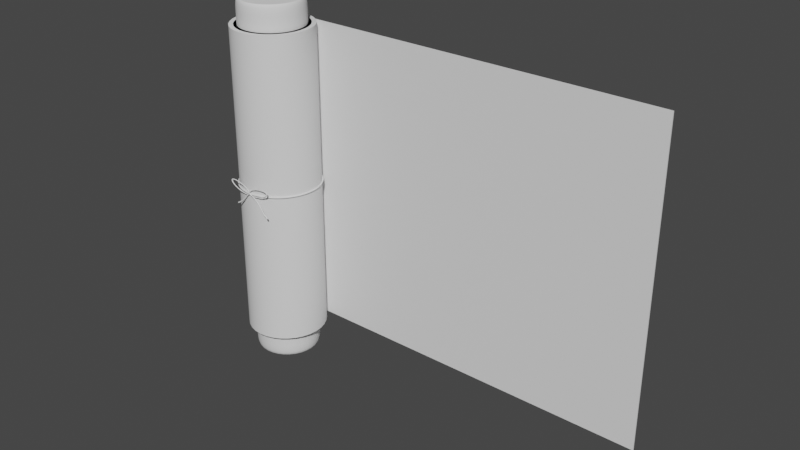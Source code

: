 # Source: Makimono.blend  (saved by Blender 3.0.42; exported with 4.5.12 LTS)
import bpy
from mathutils import Matrix  # noqa: F401  (used for matrix-valued properties, if any)

bpy.ops.wm.read_factory_settings(use_empty=True)
scene = bpy.context.scene
scene.name = 'Scene'

# ---- collections
col_collection = bpy.data.collections.new('Collection'); scene.collection.children.link(col_collection)

# ---- node groups
ng_auto_smooth = bpy.data.node_groups.new('Auto Smooth', 'GeometryNodeTree')
_s = ng_auto_smooth.interface.new_socket(name='Geometry', in_out='OUTPUT', socket_type='NodeSocketGeometry')
_s = ng_auto_smooth.interface.new_socket(name='Geometry', in_out='INPUT', socket_type='NodeSocketGeometry')
_s = ng_auto_smooth.interface.new_socket(name='Angle', in_out='INPUT', socket_type='NodeSocketFloat')
_s.subtype = 'ANGLE'
_s.min_value = 0.0
_s.max_value = 3.142
ng_auto_smooth.is_modifier = True
_N = ng_auto_smooth.nodes; _L = ng_auto_smooth.links
n0 = _N.new('NodeGroupOutput'); n0.name = 'Group Output'; n0.location = (480, -100)
n1 = _N.new('NodeGroupInput'); n1.name = 'Group Input'; n1.location = (-420, -300)
n2 = _N.new('NodeGroupInput'); n2.name = 'Group Input.001'; n2.location = (-60, -100)
n3 = _N.new('GeometryNodeSetShadeSmooth'); n3.name = 'Set Shade Smooth'; n3.location = (120, -100)
n3.domain = 'EDGE'
n4 = _N.new('GeometryNodeSetShadeSmooth'); n4.name = 'Set Shade Smooth.001'; n4.location = (300, -100)
n5 = _N.new('GeometryNodeInputMeshEdgeAngle'); n5.name = 'Edge Angle'; n5.location = (-420, -220)
n6 = _N.new('GeometryNodeInputEdgeSmooth'); n6.name = 'Is Edge Smooth'; n6.location = (-60, -160)
n7 = _N.new('GeometryNodeInputShadeSmooth'); n7.name = 'Is Face Smooth'; n7.location = (-240, -340)
n8 = _N.new('FunctionNodeBooleanMath'); n8.name = 'Boolean Math'; n8.location = (-60, -220)
n9 = _N.new('FunctionNodeCompare'); n9.name = 'Compare'; n9.location = (-240, -180)
n9.operation = 'LESS_EQUAL'
_L.new(n5.outputs[0], n9.inputs[0])
_L.new(n4.outputs[0], n0.inputs[0])
_L.new(n1.outputs[1], n9.inputs[1])
_L.new(n9.outputs[0], n8.inputs[0])
_L.new(n7.outputs[0], n8.inputs[1])
_L.new(n2.outputs[0], n3.inputs[0])
_L.new(n6.outputs[0], n3.inputs[1])
_L.new(n3.outputs[0], n4.inputs[0])
_L.new(n8.outputs[0], n3.inputs[2])
n0.is_active_output = True

# ---- world
world_world = bpy.data.worlds.new('World'); scene.world = world_world
world_world.use_nodes = True; world_world.node_tree.nodes.clear()
_N = world_world.node_tree.nodes; _L = world_world.node_tree.links
n0 = _N.new('ShaderNodeOutputWorld'); n0.name = 'World Output'; n0.location = (300, 300)
n1 = _N.new('ShaderNodeBackground'); n1.name = 'Background'; n1.location = (10, 300)
n1.inputs[0].default_value = (0.05088, 0.05088, 0.05088, 1.0)
_L.new(n1.outputs[0], n0.inputs[0])
n0.is_active_output = True
world_world.color = (0.05088, 0.05088, 0.05088)
world_world.use_sun_shadow = False
world_world.sun_shadow_jitter_overblur = 0.0

# ---- meshes
me_x = bpy.data.meshes.new('円柱')
me_x.from_pydata([(0.0, 0.1593, -0.626), (0.0, 0.1593, 0.626), (0.03107, 0.1562, -0.626), (0.03107, 0.1562, 0.626), (0.06095, 0.1471, -0.626), (0.06095, 0.1471, 0.626), (0.08849, 0.1324, -0.626), (0.08849, 0.1324, 0.626), (0.1126, 0.1126, -0.626), (0.1126, 0.1126, 0.626), (0.1324, 0.08849, -0.626), (0.1324, 0.08849, 0.626), (0.1471, 0.06095, -0.626), (0.1471, 0.06095, 0.626), (0.1562, 0.03107, -0.626), (0.1562, 0.03107, 0.626), (0.1593, -6.962e-09, -0.626), (0.1593, -6.962e-09, 0.626), (0.1562, -0.03107, -0.626), (0.1562, -0.03107, 0.626), (0.1471, -0.06095, -0.626), (0.1471, -0.06095, 0.626), (0.1324, -0.08849, -0.626), (0.1324, -0.08849, 0.626), (0.1126, -0.1126, -0.626), (0.1126, -0.1126, 0.626), (0.08849, -0.1324, -0.626), (0.08849, -0.1324, 0.626), (0.06095, -0.1471, -0.626), (0.06095, -0.1471, 0.626), (0.03107, -0.1562, -0.626), (0.03107, -0.1562, 0.626), (-1.392e-08, -0.1593, -0.626), (-1.392e-08, -0.1593, 0.626), (-0.03107, -0.1562, -0.626), (-0.03107, -0.1562, 0.626), (-0.06095, -0.1471, -0.626), (-0.06095, -0.1471, 0.626), (-0.08849, -0.1324, -0.626), (-0.08849, -0.1324, 0.626), (-0.1126, -0.1126, -0.626), (-0.1126, -0.1126, 0.626), (-0.1324, -0.08849, -0.626), (-0.1324, -0.08849, 0.626), (-0.1471, -0.06095, -0.626), (-0.1471, -0.06095, 0.626), (-0.1562, -0.03107, -0.626), (-0.1562, -0.03107, 0.626), (-0.1593, 1.899e-09, -0.626), (-0.1593, 1.899e-09, 0.626), (-0.1562, 0.03107, -0.626), (-0.1562, 0.03107, 0.626), (-0.1471, 0.06095, -0.626), (-0.1471, 0.06095, 0.626), (-0.1324, 0.08849, -0.626), (-0.1324, 0.08849, 0.626), (-0.1126, 0.1126, -0.626), (-0.1126, 0.1126, 0.626), (-0.08849, 0.1324, -0.626), (-0.08849, 0.1324, 0.626), (-0.06095, 0.1471, -0.626), (-0.06095, 0.1471, 0.626), (-0.03107, 0.1562, -0.626), (-0.03107, 0.1562, 0.626)], [], [(0, 1, 3, 2), (2, 3, 5, 4), (4, 5, 7, 6), (6, 7, 9, 8), (8, 9, 11, 10), (10, 11, 13, 12), (12, 13, 15, 14), (14, 15, 17, 16), (16, 17, 19, 18), (18, 19, 21, 20), (20, 21, 23, 22), (22, 23, 25, 24), (24, 25, 27, 26), (26, 27, 29, 28), (28, 29, 31, 30), (30, 31, 33, 32), (32, 33, 35, 34), (34, 35, 37, 36), (36, 37, 39, 38), (38, 39, 41, 40), (40, 41, 43, 42), (42, 43, 45, 44), (44, 45, 47, 46), (46, 47, 49, 48), (48, 49, 51, 50), (50, 51, 53, 52), (52, 53, 55, 54), (54, 55, 57, 56), (56, 57, 59, 58), (58, 59, 61, 60), (3, 1, 63, 61, 59, 57, 55, 53, 51, 49, 47, 45, 43, 41, 39, 37, 35, 33, 31, 29, 27, 25, 23, 21, 19, 17, 15, 13, 11, 9, 7, 5), (60, 61, 63, 62), (62, 63, 1, 0), (0, 2, 4, 6, 8, 10, 12, 14, 16, 18, 20, 22, 24, 26, 28, 30, 32, 34, 36, 38, 40, 42, 44, 46, 48, 50, 52, 54, 56, 58, 60, 62)])
me_x.polygons.foreach_set('use_smooth', [True] * 34)
_k = set([(60, 61)])
me_x.attributes.new('sharp_edge', 'BOOLEAN', 'EDGE').data.foreach_set('value', [ (min(e.vertices), max(e.vertices)) in _k for e in me_x.edges])
_uv = me_x.uv_layers.new(name='UVマップ')
_uv.uv.foreach_set('vector', [0.1562, 0.1961, 0.7949, 0.1961, 0.7949, 0.212, 0.1562, 0.212, 0.1562, 0.212, 0.7949, 0.212, 0.7949, 0.2279, 0.1562, 0.2279, 0.1562, 0.2279, 0.7949, 0.2279, 0.7949, 0.2439, 0.1562, 0.2439, 0.1562, 0.2439, 0.7949, 0.2439, 0.7949, 0.2598, 0.1562, 0.2598, 0.1562, 0.2598, 0.7949, 0.2598, 0.7949, 0.2757, 0.1562, 0.2757, 0.1562, 0.2757, 0.7949, 0.2757, 0.7949, 0.2916, 0.1562, 0.2916, 0.1562, 0.2916, 0.7949, 0.2916, 0.7949, 0.3076, 0.1562, 0.3076, 0.1562, 0.3076, 0.7949, 0.3076, 0.7949, 0.3235, 0.1562, 0.3235, 0.1562, 0.3235, 0.7949, 0.3235, 0.7949, 0.3394, 0.1562, 0.3394, 0.1562, 0.3394, 0.7949, 0.3394, 0.7949, 0.3553, 0.1562, 0.3554, 0.1562, 0.3554, 0.7949, 0.3553, 0.7949, 0.3713, 0.1562, 0.3713, 0.1562, 0.3713, 0.7949, 0.3713, 0.7949, 0.3872, 0.1562, 0.3872, 0.1562, 0.3872, 0.7949, 0.3872, 0.7949, 0.4031, 0.1562, 0.4031, 0.1562, 0.4031, 0.7949, 0.4031, 0.7949, 0.4191, 0.1562, 0.4191, 0.1562, 0.4191, 0.7949, 0.4191, 0.7949, 0.435, 0.1562, 0.435, 0.1562, 0.435, 0.7949, 0.435, 0.7949, 0.4509, 0.1562, 0.4509, 0.1562, 0.4509, 0.7949, 0.4509, 0.7949, 0.4668, 0.1562, 0.4668, 0.1562, 0.4668, 0.7949, 0.4668, 0.7949, 0.4828, 0.1562, 0.4828, 0.1562, 0.4828, 0.7949, 0.4828, 0.7949, 0.4987, 0.1562, 0.4987, 0.1562, 0.4987, 0.7949, 0.4987, 0.7949, 0.5146, 0.1562, 0.5146, 0.1562, 0.5146, 0.7949, 0.5146, 0.7949, 0.5305, 0.1562, 0.5305, 0.1562, 0.5305, 0.7949, 0.5305, 0.7949, 0.5465, 0.1562, 0.5465, 0.1562, 0.5465, 0.7949, 0.5465, 0.7949, 0.5624, 0.1562, 0.5624, 0.1562, 0.5624, 0.7949, 0.5624, 0.7949, 0.5783, 0.1562, 0.5783, 0.1562, 0.5783, 0.7949, 0.5783, 0.7949, 0.5943, 0.1562, 0.5942, 0.1562, 0.5942, 0.7949, 0.5943, 0.7949, 0.6102, 0.1562, 0.6102, 0.1562, 0.6102, 0.7949, 0.6102, 0.7949, 0.6261, 0.1562, 0.6261, 0.1562, 0.6261, 0.7949, 0.6261, 0.7949, 0.642, 0.1562, 0.642, 0.1562, 0.642, 0.7949, 0.642, 0.7949, 0.658, 0.1562, 0.658, 0.1562, 0.658, 0.7949, 0.658, 0.7949, 0.6739, 0.1562, 0.6739, 0.2753, 0.6833, 0.2886, 0.6921, 0.2999, 0.7034, 0.3087, 0.7166, 0.3148, 0.7313, 0.3179, 0.747, 0.3179, 0.7629, 0.3148, 0.7785, 0.3087, 0.7932, 0.2999, 0.8065, 0.2886, 0.8177, 0.2753, 0.8266, 0.2606, 0.8327, 0.245, 0.8358, 0.2291, 0.8358, 0.2135, 0.8327, 0.1988, 0.8266, 0.1855, 0.8177, 0.1742, 0.8065, 0.1654, 0.7932, 0.1593, 0.7785, 0.1562, 0.7629, 0.1562, 0.747, 0.1593, 0.7313, 0.1654, 0.7166, 0.1742, 0.7034, 0.1855, 0.6921, 0.1988, 0.6833, 0.2135, 0.6772, 0.2291, 0.6741, 0.245, 0.6741, 0.2606, 0.6772, 0.1562, 0.1642, 0.7949, 0.1642, 0.7949, 0.1802, 0.1562, 0.1802, 0.1562, 0.1802, 0.7949, 0.1802, 0.7949, 0.1961, 0.1562, 0.1961, 0.4069, 0.6741, 0.4225, 0.6772, 0.4372, 0.6833, 0.4505, 0.6921, 0.4617, 0.7034, 0.4706, 0.7166, 0.4767, 0.7313, 0.4798, 0.747, 0.4798, 0.7629, 0.4767, 0.7785, 0.4706, 0.7932, 0.4617, 0.8065, 0.4505, 0.8177, 0.4372, 0.8266, 0.4225, 0.8327, 0.4069, 0.8358, 0.391, 0.8358, 0.3754, 0.8327, 0.3606, 0.8266, 0.3474, 0.8177, 0.3361, 0.8065, 0.3273, 0.7932, 0.3212, 0.7785, 0.3181, 0.7629, 0.3181, 0.747, 0.3212, 0.7313, 0.3273, 0.7166, 0.3361, 0.7034, 0.3474, 0.6921, 0.3606, 0.6833, 0.3754, 0.6772, 0.391, 0.6741])
me_x.use_remesh_fix_poles = True
me_x.use_remesh_preserve_attributes = False
me_x.update()
me_001 = bpy.data.meshes.new('円柱.001')
me_001.from_pydata([(-2.112e-09, 0.1216, -0.7267), (0.0, 0.1296, -0.682), (-1.305e-09, 0.1246, -0.7233), (-6.185e-10, 0.1272, -0.7136), (-1.659e-10, 0.129, -0.6991), (-2.052e-09, 0.1216, 0.7267), (0.0, 0.1296, 0.682), (-1.267e-09, 0.1246, 0.7233), (-6.034e-10, 0.1272, 0.7136), (-1.584e-10, 0.129, 0.6991), (0.02372, 0.1192, -0.7267), (0.02528, 0.1271, -0.682), (0.02431, 0.1222, -0.7233), (0.02482, 0.1248, -0.7136), (0.02516, 0.1265, -0.6991), (0.02372, 0.1192, 0.7267), (0.02528, 0.1271, 0.682), (0.02431, 0.1222, 0.7233), (0.02482, 0.1248, 0.7136), (0.02516, 0.1265, 0.6991), (0.04652, 0.1123, -0.7267), (0.04959, 0.1197, -0.682), (0.0477, 0.1151, -0.7233), (0.04869, 0.1175, -0.7136), (0.04936, 0.1192, -0.6991), (0.04652, 0.1123, 0.7267), (0.04959, 0.1197, 0.682), (0.0477, 0.1151, 0.7233), (0.04869, 0.1175, 0.7136), (0.04936, 0.1192, 0.6991), (0.06754, 0.1011, -0.7267), (0.07199, 0.1077, -0.682), (0.06924, 0.1036, -0.7233), (0.07069, 0.1058, -0.7136), (0.07165, 0.1072, -0.6991), (0.06754, 0.1011, 0.7267), (0.07199, 0.1077, 0.682), (0.06924, 0.1036, 0.7233), (0.07069, 0.1058, 0.7136), (0.07165, 0.1072, 0.6991), (0.08596, 0.08596, -0.7267), (0.09163, 0.09163, -0.682), (0.08813, 0.08813, -0.7233), (0.08997, 0.08997, -0.7136), (0.0912, 0.0912, -0.6991), (0.08596, 0.08596, 0.7267), (0.09163, 0.09163, 0.682), (0.08813, 0.08813, 0.7233), (0.08997, 0.08997, 0.7136), (0.0912, 0.0912, 0.6991), (0.1011, 0.06754, -0.7267), (0.1077, 0.07199, -0.682), (0.1036, 0.06924, -0.7233), (0.1058, 0.07069, -0.7136), (0.1072, 0.07165, -0.6991), (0.1011, 0.06754, 0.7267), (0.1077, 0.07199, 0.682), (0.1036, 0.06924, 0.7233), (0.1058, 0.07069, 0.7136), (0.1072, 0.07165, 0.6991), (0.1123, 0.04652, -0.7267), (0.1197, 0.04959, -0.682), (0.1151, 0.0477, -0.7233), (0.1175, 0.04869, -0.7136), (0.1192, 0.04936, -0.6991), (0.1123, 0.04652, 0.7267), (0.1197, 0.04959, 0.682), (0.1151, 0.0477, 0.7233), (0.1175, 0.04869, 0.7136), (0.1192, 0.04936, 0.6991), (0.1192, 0.02372, -0.7267), (0.1271, 0.02528, -0.682), (0.1222, 0.02431, -0.7233), (0.1248, 0.02482, -0.7136), (0.1265, 0.02516, -0.6991), (0.1192, 0.02372, 0.7267), (0.1271, 0.02528, 0.682), (0.1222, 0.02431, 0.7233), (0.1248, 0.02482, 0.7136), (0.1265, 0.02516, 0.6991), (0.1216, -5.189e-09, -0.7267), (0.1296, -5.664e-09, -0.682), (0.1246, -5.37e-09, -0.7233), (0.1272, -5.521e-09, -0.7136), (0.129, -5.627e-09, -0.6991), (0.1216, -5.189e-09, 0.7267), (0.1296, -5.664e-09, 0.682), (0.1246, -5.37e-09, 0.7233), (0.1272, -5.521e-09, 0.7136), (0.129, -5.627e-09, 0.6991), (0.1192, -0.02372, -0.7267), (0.1271, -0.02528, -0.682), (0.1222, -0.02431, -0.7233), (0.1248, -0.02482, -0.7136), (0.1265, -0.02516, -0.6991), (0.1192, -0.02372, 0.7267), (0.1271, -0.02528, 0.682), (0.1222, -0.02431, 0.7233), (0.1248, -0.02482, 0.7136), (0.1265, -0.02516, 0.6991), (0.1123, -0.04652, -0.7267), (0.1197, -0.04959, -0.682), (0.1151, -0.0477, -0.7233), (0.1175, -0.04869, -0.7136), (0.1192, -0.04936, -0.6991), (0.1123, -0.04652, 0.7267), (0.1197, -0.04959, 0.682), (0.1151, -0.0477, 0.7233), (0.1175, -0.04869, 0.7136), (0.1192, -0.04936, 0.6991), (0.1011, -0.06754, -0.7267), (0.1077, -0.07199, -0.682), (0.1036, -0.06924, -0.7233), (0.1058, -0.07069, -0.7136), (0.1072, -0.07165, -0.6991), (0.1011, -0.06754, 0.7267), (0.1077, -0.07199, 0.682), (0.1036, -0.06924, 0.7233), (0.1058, -0.07069, 0.7136), (0.1072, -0.07165, 0.6991), (0.08596, -0.08596, -0.7267), (0.09163, -0.09163, -0.682), (0.08813, -0.08813, -0.7233), (0.08997, -0.08997, -0.7136), (0.0912, -0.0912, -0.6991), (0.08596, -0.08596, 0.7267), (0.09163, -0.09163, 0.682), (0.08813, -0.08813, 0.7233), (0.08997, -0.08997, 0.7136), (0.0912, -0.0912, 0.6991), (0.06754, -0.1011, -0.7267), (0.07199, -0.1077, -0.682), (0.06924, -0.1036, -0.7233), (0.07069, -0.1058, -0.7136), (0.07165, -0.1072, -0.6991), (0.06754, -0.1011, 0.7267), (0.07199, -0.1077, 0.682), (0.06924, -0.1036, 0.7233), (0.07069, -0.1058, 0.7136), (0.07165, -0.1072, 0.6991), (0.04652, -0.1123, -0.7267), (0.04959, -0.1197, -0.682), (0.0477, -0.1151, -0.7233), (0.04869, -0.1175, -0.7136), (0.04936, -0.1192, -0.6991), (0.04652, -0.1123, 0.7267), (0.04959, -0.1197, 0.682), (0.0477, -0.1151, 0.7233), (0.04869, -0.1175, 0.7136), (0.04936, -0.1192, 0.6991), (0.02372, -0.1192, -0.7267), (0.02528, -0.1271, -0.682), (0.02431, -0.1222, -0.7233), (0.02482, -0.1248, -0.7136), (0.02516, -0.1265, -0.6991), (0.02372, -0.1192, 0.7267), (0.02528, -0.1271, 0.682), (0.02431, -0.1222, 0.7233), (0.02482, -0.1248, 0.7136), (0.02516, -0.1265, 0.6991), (-1.044e-08, -0.1216, -0.7267), (-1.133e-08, -0.1296, -0.682), (-1.078e-08, -0.1246, -0.7233), (-1.107e-08, -0.1272, -0.7136), (-1.126e-08, -0.129, -0.6991), (-1.038e-08, -0.1216, 0.7267), (-1.133e-08, -0.1296, 0.682), (-1.074e-08, -0.1246, 0.7233), (-1.104e-08, -0.1272, 0.7136), (-1.125e-08, -0.129, 0.6991), (-0.02372, -0.1192, -0.7267), (-0.02528, -0.1271, -0.682), (-0.02431, -0.1222, -0.7233), (-0.02482, -0.1248, -0.7136), (-0.02516, -0.1265, -0.6991), (-0.02372, -0.1192, 0.7267), (-0.02528, -0.1271, 0.682), (-0.02431, -0.1222, 0.7233), (-0.02482, -0.1248, 0.7136), (-0.02516, -0.1265, 0.6991), (-0.04652, -0.1123, -0.7267), (-0.04959, -0.1197, -0.682), (-0.0477, -0.1151, -0.7233), (-0.04869, -0.1175, -0.7136), (-0.04936, -0.1192, -0.6991), (-0.04652, -0.1123, 0.7267), (-0.04959, -0.1197, 0.682), (-0.0477, -0.1151, 0.7233), (-0.04869, -0.1175, 0.7136), (-0.04936, -0.1192, 0.6991), (-0.06754, -0.1011, -0.7267), (-0.07199, -0.1077, -0.682), (-0.06924, -0.1036, -0.7233), (-0.07069, -0.1058, -0.7136), (-0.07165, -0.1072, -0.6991), (-0.06754, -0.1011, 0.7267), (-0.07199, -0.1077, 0.682), (-0.06924, -0.1036, 0.7233), (-0.07069, -0.1058, 0.7136), (-0.07165, -0.1072, 0.6991), (-0.08596, -0.08596, -0.7267), (-0.09163, -0.09163, -0.682), (-0.08813, -0.08813, -0.7233), (-0.08997, -0.08997, -0.7136), (-0.0912, -0.0912, -0.6991), (-0.08596, -0.08596, 0.7267), (-0.09163, -0.09163, 0.682), (-0.08813, -0.08813, 0.7233), (-0.08997, -0.08997, 0.7136), (-0.0912, -0.0912, 0.6991), (-0.1011, -0.06754, -0.7267), (-0.1077, -0.07199, -0.682), (-0.1036, -0.06924, -0.7233), (-0.1058, -0.07069, -0.7136), (-0.1072, -0.07165, -0.6991), (-0.1011, -0.06754, 0.7267), (-0.1077, -0.07199, 0.682), (-0.1036, -0.06924, 0.7233), (-0.1058, -0.07069, 0.7136), (-0.1072, -0.07165, 0.6991), (-0.1123, -0.04652, -0.7267), (-0.1197, -0.04959, -0.682), (-0.1151, -0.0477, -0.7233), (-0.1175, -0.04869, -0.7136), (-0.1192, -0.04936, -0.6991), (-0.1123, -0.04652, 0.7267), (-0.1197, -0.04959, 0.682), (-0.1151, -0.0477, 0.7233), (-0.1175, -0.04869, 0.7136), (-0.1192, -0.04936, 0.6991), (-0.1192, -0.02372, -0.7267), (-0.1271, -0.02528, -0.682), (-0.1222, -0.02432, -0.7233), (-0.1248, -0.02482, -0.7136), (-0.1265, -0.02516, -0.6991), (-0.1192, -0.02372, 0.7267), (-0.1271, -0.02528, 0.682), (-0.1222, -0.02432, 0.7233), (-0.1248, -0.02482, 0.7136), (-0.1265, -0.02516, 0.6991), (-0.1216, 1.569e-09, -0.7267), (-0.1296, 1.545e-09, -0.682), (-0.1246, 1.561e-09, -0.7233), (-0.1272, 1.546e-09, -0.7136), (-0.129, 1.546e-09, -0.6991), (-0.1216, 1.569e-09, 0.7267), (-0.1296, 1.545e-09, 0.682), (-0.1246, 1.561e-09, 0.7233), (-0.1272, 1.546e-09, 0.7136), (-0.129, 1.546e-09, 0.6991), (-0.1192, 0.02372, -0.7267), (-0.1271, 0.02528, -0.682), (-0.1222, 0.02432, -0.7233), (-0.1248, 0.02482, -0.7136), (-0.1265, 0.02516, -0.6991), (-0.1192, 0.02372, 0.7267), (-0.1271, 0.02528, 0.682), (-0.1222, 0.02432, 0.7233), (-0.1248, 0.02482, 0.7136), (-0.1265, 0.02516, 0.6991), (-0.1123, 0.04652, -0.7267), (-0.1197, 0.04959, -0.682), (-0.1151, 0.0477, -0.7233), (-0.1175, 0.04869, -0.7136), (-0.1192, 0.04936, -0.6991), (-0.1123, 0.04652, 0.7267), (-0.1197, 0.04959, 0.682), (-0.1151, 0.0477, 0.7233), (-0.1175, 0.04869, 0.7136), (-0.1192, 0.04936, 0.6991), (-0.1011, 0.06754, -0.7267), (-0.1077, 0.07199, -0.682), (-0.1036, 0.06924, -0.7233), (-0.1058, 0.07069, -0.7136), (-0.1072, 0.07165, -0.6991), (-0.1011, 0.06754, 0.7267), (-0.1077, 0.07199, 0.682), (-0.1036, 0.06924, 0.7233), (-0.1058, 0.07069, 0.7136), (-0.1072, 0.07165, 0.6991), (-0.08596, 0.08596, -0.7267), (-0.09163, 0.09163, -0.682), (-0.08813, 0.08813, -0.7233), (-0.08997, 0.08997, -0.7136), (-0.0912, 0.0912, -0.6991), (-0.08596, 0.08596, 0.7267), (-0.09163, 0.09163, 0.682), (-0.08813, 0.08813, 0.7233), (-0.08997, 0.08997, 0.7136), (-0.0912, 0.0912, 0.6991), (-0.06754, 0.1011, -0.7267), (-0.07199, 0.1077, -0.682), (-0.06924, 0.1036, -0.7233), (-0.07069, 0.1058, -0.7136), (-0.07165, 0.1072, -0.6991), (-0.06754, 0.1011, 0.7267), (-0.07199, 0.1077, 0.682), (-0.06924, 0.1036, 0.7233), (-0.07069, 0.1058, 0.7136), (-0.07165, 0.1072, 0.6991), (-0.04652, 0.1123, -0.7267), (-0.04959, 0.1197, -0.682), (-0.0477, 0.1151, -0.7233), (-0.04869, 0.1175, -0.7136), (-0.04936, 0.1192, -0.6991), (-0.04652, 0.1123, 0.7267), (-0.04959, 0.1197, 0.682), (-0.0477, 0.1151, 0.7233), (-0.04869, 0.1175, 0.7136), (-0.04936, 0.1192, 0.6991), (-0.02372, 0.1192, -0.7267), (-0.02528, 0.1271, -0.682), (-0.02431, 0.1222, -0.7233), (-0.02482, 0.1248, -0.7136), (-0.02516, 0.1265, -0.6991), (-0.02372, 0.1192, 0.7267), (-0.02528, 0.1271, 0.682), (-0.02431, 0.1222, 0.7233), (-0.02482, 0.1248, 0.7136), (-0.02516, 0.1265, 0.6991)], [], [(311, 316, 6, 1), (21, 26, 36, 31), (31, 36, 46, 41), (41, 46, 56, 51), (51, 56, 66, 61), (61, 66, 76, 71), (71, 76, 86, 81), (81, 86, 96, 91), (91, 96, 106, 101), (101, 106, 116, 111), (111, 116, 126, 121), (121, 126, 136, 131), (131, 136, 146, 141), (141, 146, 156, 151), (151, 156, 166, 161), (161, 166, 176, 171), (171, 176, 186, 181), (181, 186, 196, 191), (191, 196, 206, 201), (201, 206, 216, 211), (211, 216, 226, 221), (221, 226, 236, 231), (231, 236, 246, 241), (241, 246, 256, 251), (251, 256, 266, 261), (261, 266, 276, 271), (271, 276, 286, 281), (281, 286, 296, 291), (291, 296, 306, 301), (301, 306, 316, 311), (11, 16, 26, 21), (15, 5, 315, 305, 295, 285, 275, 265, 255, 245, 235, 225, 215, 205, 195, 185, 175, 165, 155, 145, 135, 125, 115, 105, 95, 85, 75, 65, 55, 45, 35, 25), (1, 6, 16, 11), (1, 11, 14, 4), (4, 14, 13, 3), (3, 13, 12, 2), (2, 12, 10, 0), (16, 6, 9, 19), (19, 9, 8, 18), (18, 8, 7, 17), (17, 7, 5, 15), (11, 21, 24, 14), (14, 24, 23, 13), (13, 23, 22, 12), (12, 22, 20, 10), (26, 16, 19, 29), (29, 19, 18, 28), (28, 18, 17, 27), (27, 17, 15, 25), (21, 31, 34, 24), (24, 34, 33, 23), (23, 33, 32, 22), (22, 32, 30, 20), (36, 26, 29, 39), (39, 29, 28, 38), (38, 28, 27, 37), (37, 27, 25, 35), (31, 41, 44, 34), (34, 44, 43, 33), (33, 43, 42, 32), (32, 42, 40, 30), (46, 36, 39, 49), (49, 39, 38, 48), (48, 38, 37, 47), (47, 37, 35, 45), (41, 51, 54, 44), (44, 54, 53, 43), (43, 53, 52, 42), (42, 52, 50, 40), (56, 46, 49, 59), (59, 49, 48, 58), (58, 48, 47, 57), (57, 47, 45, 55), (51, 61, 64, 54), (54, 64, 63, 53), (53, 63, 62, 52), (52, 62, 60, 50), (66, 56, 59, 69), (69, 59, 58, 68), (68, 58, 57, 67), (67, 57, 55, 65), (61, 71, 74, 64), (64, 74, 73, 63), (63, 73, 72, 62), (62, 72, 70, 60), (76, 66, 69, 79), (79, 69, 68, 78), (78, 68, 67, 77), (77, 67, 65, 75), (71, 81, 84, 74), (74, 84, 83, 73), (73, 83, 82, 72), (72, 82, 80, 70), (86, 76, 79, 89), (89, 79, 78, 88), (88, 78, 77, 87), (87, 77, 75, 85), (81, 91, 94, 84), (84, 94, 93, 83), (83, 93, 92, 82), (82, 92, 90, 80), (96, 86, 89, 99), (99, 89, 88, 98), (98, 88, 87, 97), (97, 87, 85, 95), (91, 101, 104, 94), (94, 104, 103, 93), (93, 103, 102, 92), (92, 102, 100, 90), (106, 96, 99, 109), (109, 99, 98, 108), (108, 98, 97, 107), (107, 97, 95, 105), (101, 111, 114, 104), (104, 114, 113, 103), (103, 113, 112, 102), (102, 112, 110, 100), (116, 106, 109, 119), (119, 109, 108, 118), (118, 108, 107, 117), (117, 107, 105, 115), (111, 121, 124, 114), (114, 124, 123, 113), (113, 123, 122, 112), (112, 122, 120, 110), (126, 116, 119, 129), (129, 119, 118, 128), (128, 118, 117, 127), (127, 117, 115, 125), (121, 131, 134, 124), (124, 134, 133, 123), (123, 133, 132, 122), (122, 132, 130, 120), (136, 126, 129, 139), (139, 129, 128, 138), (138, 128, 127, 137), (137, 127, 125, 135), (131, 141, 144, 134), (134, 144, 143, 133), (133, 143, 142, 132), (132, 142, 140, 130), (146, 136, 139, 149), (149, 139, 138, 148), (148, 138, 137, 147), (147, 137, 135, 145), (141, 151, 154, 144), (144, 154, 153, 143), (143, 153, 152, 142), (142, 152, 150, 140), (156, 146, 149, 159), (159, 149, 148, 158), (158, 148, 147, 157), (157, 147, 145, 155), (151, 161, 164, 154), (154, 164, 163, 153), (153, 163, 162, 152), (152, 162, 160, 150), (166, 156, 159, 169), (169, 159, 158, 168), (168, 158, 157, 167), (167, 157, 155, 165), (161, 171, 174, 164), (164, 174, 173, 163), (163, 173, 172, 162), (162, 172, 170, 160), (176, 166, 169, 179), (179, 169, 168, 178), (178, 168, 167, 177), (177, 167, 165, 175), (171, 181, 184, 174), (174, 184, 183, 173), (173, 183, 182, 172), (172, 182, 180, 170), (186, 176, 179, 189), (189, 179, 178, 188), (188, 178, 177, 187), (187, 177, 175, 185), (181, 191, 194, 184), (184, 194, 193, 183), (183, 193, 192, 182), (182, 192, 190, 180), (196, 186, 189, 199), (199, 189, 188, 198), (198, 188, 187, 197), (197, 187, 185, 195), (191, 201, 204, 194), (194, 204, 203, 193), (193, 203, 202, 192), (192, 202, 200, 190), (206, 196, 199, 209), (209, 199, 198, 208), (208, 198, 197, 207), (207, 197, 195, 205), (201, 211, 214, 204), (204, 214, 213, 203), (203, 213, 212, 202), (202, 212, 210, 200), (216, 206, 209, 219), (219, 209, 208, 218), (218, 208, 207, 217), (217, 207, 205, 215), (211, 221, 224, 214), (214, 224, 223, 213), (213, 223, 222, 212), (212, 222, 220, 210), (226, 216, 219, 229), (229, 219, 218, 228), (228, 218, 217, 227), (227, 217, 215, 225), (221, 231, 234, 224), (224, 234, 233, 223), (223, 233, 232, 222), (222, 232, 230, 220), (236, 226, 229, 239), (239, 229, 228, 238), (238, 228, 227, 237), (237, 227, 225, 235), (231, 241, 244, 234), (234, 244, 243, 233), (233, 243, 242, 232), (232, 242, 240, 230), (246, 236, 239, 249), (249, 239, 238, 248), (248, 238, 237, 247), (247, 237, 235, 245), (241, 251, 254, 244), (244, 254, 253, 243), (243, 253, 252, 242), (242, 252, 250, 240), (256, 246, 249, 259), (259, 249, 248, 258), (258, 248, 247, 257), (257, 247, 245, 255), (251, 261, 264, 254), (254, 264, 263, 253), (253, 263, 262, 252), (252, 262, 260, 250), (266, 256, 259, 269), (269, 259, 258, 268), (268, 258, 257, 267), (267, 257, 255, 265), (261, 271, 274, 264), (264, 274, 273, 263), (263, 273, 272, 262), (262, 272, 270, 260), (276, 266, 269, 279), (279, 269, 268, 278), (278, 268, 267, 277), (277, 267, 265, 275), (271, 281, 284, 274), (274, 284, 283, 273), (273, 283, 282, 272), (272, 282, 280, 270), (286, 276, 279, 289), (289, 279, 278, 288), (288, 278, 277, 287), (287, 277, 275, 285), (281, 291, 294, 284), (284, 294, 293, 283), (283, 293, 292, 282), (282, 292, 290, 280), (296, 286, 289, 299), (299, 289, 288, 298), (298, 288, 287, 297), (297, 287, 285, 295), (291, 301, 304, 294), (294, 304, 303, 293), (293, 303, 302, 292), (292, 302, 300, 290), (306, 296, 299, 309), (309, 299, 298, 308), (308, 298, 297, 307), (307, 297, 295, 305), (301, 311, 314, 304), (304, 314, 313, 303), (303, 313, 312, 302), (302, 312, 310, 300), (316, 306, 309, 319), (319, 309, 308, 318), (318, 308, 307, 317), (317, 307, 305, 315), (311, 1, 4, 314), (314, 4, 3, 313), (313, 3, 2, 312), (312, 2, 0, 310), (6, 316, 319, 9), (9, 319, 318, 8), (8, 318, 317, 7), (7, 317, 315, 5), (0, 10, 20, 30, 40, 50, 60, 70, 80, 90, 100, 110, 120, 130, 140, 150, 160, 170, 180, 190, 200, 210, 220, 230, 240, 250, 260, 270, 280, 290, 300, 310)])
me_001.polygons.foreach_set('use_smooth', [True] * 290)
_uv = me_001.uv_layers.new(name='UVマップ')
_uv.uv.foreach_set('vector', [0.2587, 0.7232, 0.7939, 0.7232, 0.7939, 0.7331, 0.2587, 0.7331, 0.2587, 0.7772, 0.7939, 0.7772, 0.7939, 0.7872, 0.2587, 0.7872, 0.2587, 0.7016, 0.7939, 0.7016, 0.7939, 0.7115, 0.2587, 0.7115, 0.2587, 0.6899, 0.2587, 0.1547, 0.2686, 0.1547, 0.2686, 0.6899, 0.2371, 0.6683, 0.2371, 0.1331, 0.247, 0.1331, 0.247, 0.6683, 0.3443, 0.1547, 0.3443, 0.6899, 0.3343, 0.6899, 0.3343, 0.1547, 0.8271, 0.6899, 0.8271, 0.1547, 0.8371, 0.1547, 0.8371, 0.6899, 0.3451, 0.6899, 0.3451, 0.1547, 0.3551, 0.1547, 0.3551, 0.6899, 0.3335, 0.1547, 0.3335, 0.6899, 0.3235, 0.6899, 0.3235, 0.1547, 0.3227, 0.1547, 0.3227, 0.6899, 0.3127, 0.6899, 0.3127, 0.1547, 0.3119, 0.1547, 0.3119, 0.6899, 0.3019, 0.6899, 0.3019, 0.1547, 0.2587, 0.7448, 0.7939, 0.7448, 0.7939, 0.7547, 0.2587, 0.7547, 0.2587, 0.7988, 0.7939, 0.7988, 0.7939, 0.8088, 0.2587, 0.8088, 0.8155, 0.1547, 0.8155, 0.6899, 0.8055, 0.6899, 0.8055, 0.1547, 0.8263, 0.1547, 0.8263, 0.6899, 0.8163, 0.6899, 0.8163, 0.1547, 0.3659, 0.1547, 0.3659, 0.6899, 0.3559, 0.6899, 0.3559, 0.1547, 0.8587, 0.1547, 0.8587, 0.6899, 0.8487, 0.6899, 0.8487, 0.1547, 0.2587, 0.734, 0.7939, 0.734, 0.7939, 0.7439, 0.2587, 0.7439, 0.2695, 0.6899, 0.2695, 0.1547, 0.2795, 0.1547, 0.2795, 0.6899, 0.2587, 0.788, 0.7939, 0.788, 0.7939, 0.798, 0.2587, 0.798, 0.2903, 0.1547, 0.2903, 0.6899, 0.2803, 0.6899, 0.2803, 0.1547, 0.2587, 0.7664, 0.7939, 0.7664, 0.7939, 0.7764, 0.2587, 0.7764, 0.8479, 0.1547, 0.8479, 0.6899, 0.8379, 0.6899, 0.8379, 0.1547, 0.2479, 0.6683, 0.2479, 0.1331, 0.2578, 0.1331, 0.2578, 0.6683, 0.2587, 0.7556, 0.7939, 0.7556, 0.7939, 0.7656, 0.2587, 0.7656, 0.3767, 0.1547, 0.3767, 0.6899, 0.3667, 0.6899, 0.3667, 0.1547, 0.3011, 0.1547, 0.3011, 0.6899, 0.2911, 0.6899, 0.2911, 0.1547, 0.2587, 0.1439, 0.7939, 0.1439, 0.7939, 0.1539, 0.2587, 0.1539, 0.2587, 0.1331, 0.7939, 0.1331, 0.7939, 0.1431, 0.2587, 0.1431, 0.8047, 0.1547, 0.8047, 0.6899, 0.7947, 0.6899, 0.7947, 0.1547, 0.2587, 0.6907, 0.7939, 0.6907, 0.7939, 0.7007, 0.2587, 0.7007, 0.2026, 0.2262, 0.1934, 0.228, 0.1841, 0.228, 0.1749, 0.2262, 0.1663, 0.2226, 0.1585, 0.2174, 0.1519, 0.2108, 0.1467, 0.2031, 0.1431, 0.1944, 0.1413, 0.1852, 0.1413, 0.1759, 0.1431, 0.1667, 0.1467, 0.1581, 0.1519, 0.1503, 0.1585, 0.1437, 0.1663, 0.1385, 0.1749, 0.1349, 0.1841, 0.1331, 0.1934, 0.1331, 0.2026, 0.1349, 0.2112, 0.1385, 0.219, 0.1437, 0.2256, 0.1503, 0.2308, 0.1581, 0.2344, 0.1667, 0.2362, 0.1759, 0.2362, 0.1852, 0.2344, 0.1944, 0.2308, 0.2031, 0.2256, 0.2108, 0.219, 0.2174, 0.2112, 0.2226, 0.2587, 0.7124, 0.7939, 0.7124, 0.7939, 0.7223, 0.2587, 0.7223, 0.3843, 0.2412, 0.3843, 0.2511, 0.3776, 0.2511, 0.3776, 0.2412, 0.3899, 0.3706, 0.3899, 0.3806, 0.3841, 0.3805, 0.3841, 0.3707, 0.4012, 0.3385, 0.4012, 0.3483, 0.3973, 0.3482, 0.3973, 0.3386, 0.3868, 0.392, 0.3868, 0.4016, 0.385, 0.4015, 0.385, 0.3922, 0.2236, 0.3355, 0.2236, 0.3454, 0.2169, 0.3454, 0.2169, 0.3355, 0.3908, 0.1655, 0.3908, 0.1754, 0.3851, 0.1754, 0.3851, 0.1656, 0.403, 0.1964, 0.403, 0.1866, 0.407, 0.1867, 0.407, 0.1963, 0.3983, 0.4016, 0.3983, 0.392, 0.4001, 0.3922, 0.4001, 0.4015, 0.1556, 0.3355, 0.1556, 0.3454, 0.1488, 0.3454, 0.1488, 0.3355, 0.3974, 0.1655, 0.3974, 0.1754, 0.3917, 0.1753, 0.3917, 0.1655, 0.4012, 0.3277, 0.4012, 0.3375, 0.3973, 0.3374, 0.3973, 0.3278, 0.1441, 0.3894, 0.1441, 0.399, 0.1423, 0.3989, 0.1423, 0.3895, 0.2009, 0.3571, 0.2009, 0.367, 0.1942, 0.367, 0.1942, 0.3571, 0.3974, 0.2412, 0.3974, 0.2511, 0.3917, 0.251, 0.3917, 0.2412, 0.3823, 0.3912, 0.3823, 0.3814, 0.3863, 0.3815, 0.3863, 0.3911, 0.1857, 0.399, 0.1857, 0.3894, 0.1875, 0.3895, 0.1875, 0.3989, 0.1631, 0.3355, 0.1631, 0.3454, 0.1564, 0.3454, 0.1564, 0.3355, 0.1697, 0.3679, 0.1697, 0.3778, 0.164, 0.3777, 0.164, 0.3679, 0.3956, 0.2304, 0.3956, 0.2401, 0.3917, 0.24, 0.3917, 0.2305, 0.1677, 0.3894, 0.1677, 0.399, 0.166, 0.3989, 0.166, 0.3895, 0.1782, 0.3463, 0.1782, 0.3562, 0.1715, 0.3562, 0.1715, 0.3463, 0.194, 0.3786, 0.194, 0.3886, 0.1883, 0.3885, 0.1883, 0.3787, 0.3871, 0.3912, 0.3871, 0.3814, 0.391, 0.3815, 0.391, 0.3911, 0.1725, 0.399, 0.1725, 0.3894, 0.1743, 0.3895, 0.1743, 0.3989, 0.2009, 0.3355, 0.2009, 0.3454, 0.1942, 0.3454, 0.1942, 0.3355, 0.148, 0.3786, 0.148, 0.3886, 0.1423, 0.3885, 0.1423, 0.3787, 0.4052, 0.2946, 0.4052, 0.3043, 0.4012, 0.3042, 0.4012, 0.2947, 0.4096, 0.176, 0.4096, 0.1856, 0.4078, 0.1854, 0.4078, 0.1761, 0.1782, 0.3247, 0.1782, 0.3346, 0.1715, 0.3346, 0.1715, 0.3247, 0.3907, 0.3591, 0.3907, 0.3491, 0.3964, 0.3492, 0.3964, 0.359, 0.4022, 0.2088, 0.4022, 0.2186, 0.3983, 0.2185, 0.3983, 0.2089, 0.1804, 0.399, 0.1804, 0.3894, 0.1822, 0.3895, 0.1822, 0.3989, 0.2018, 0.3562, 0.2018, 0.3463, 0.2085, 0.3463, 0.2085, 0.3562, 0.3907, 0.3375, 0.3907, 0.3276, 0.3964, 0.3277, 0.3964, 0.3375, 0.4022, 0.2413, 0.4022, 0.2511, 0.3983, 0.251, 0.3983, 0.2414, 0.1633, 0.399, 0.1633, 0.3894, 0.1651, 0.3895, 0.1651, 0.3989, 0.2236, 0.3247, 0.2236, 0.3346, 0.2169, 0.3346, 0.2169, 0.3247, 0.1546, 0.3786, 0.1546, 0.3886, 0.1488, 0.3885, 0.1488, 0.3787, 0.4054, 0.3814, 0.4054, 0.3912, 0.4014, 0.3911, 0.4014, 0.3815, 0.4096, 0.1866, 0.4096, 0.1962, 0.4078, 0.1961, 0.4078, 0.1867, 0.1564, 0.367, 0.1564, 0.3571, 0.1631, 0.3571, 0.1631, 0.367, 0.3899, 0.3384, 0.3899, 0.3483, 0.3841, 0.3482, 0.3841, 0.3384, 0.232, 0.3667, 0.232, 0.3569, 0.2359, 0.357, 0.2359, 0.3666, 0.406, 0.2935, 0.406, 0.2839, 0.4078, 0.2841, 0.4078, 0.2934, 0.3843, 0.252, 0.3843, 0.2619, 0.3776, 0.2619, 0.3776, 0.252, 0.3851, 0.2726, 0.3851, 0.2627, 0.3908, 0.2627, 0.3908, 0.2725, 0.2246, 0.3679, 0.2246, 0.3777, 0.2206, 0.3776, 0.2206, 0.368, 0.2058, 0.3894, 0.2058, 0.399, 0.2041, 0.3989, 0.2041, 0.3895, 0.1564, 0.3562, 0.1564, 0.3463, 0.1631, 0.3463, 0.1631, 0.3562, 0.3833, 0.3491, 0.3833, 0.3591, 0.3776, 0.359, 0.3776, 0.3492, 0.3917, 0.3156, 0.3917, 0.3058, 0.3956, 0.3059, 0.3956, 0.3155, 0.4078, 0.1643, 0.4078, 0.1547, 0.4096, 0.1548, 0.4096, 0.1642, 0.1707, 0.3247, 0.1707, 0.3346, 0.164, 0.3346, 0.164, 0.3247, 0.3908, 0.2844, 0.3908, 0.2944, 0.3851, 0.2943, 0.3851, 0.2845, 0.4004, 0.2839, 0.4004, 0.2937, 0.3965, 0.2936, 0.3965, 0.284, 0.2111, 0.3894, 0.2111, 0.399, 0.2093, 0.3989, 0.2093, 0.3895, 0.1715, 0.367, 0.1715, 0.3571, 0.1782, 0.3571, 0.1782, 0.367, 0.3908, 0.198, 0.3908, 0.208, 0.3851, 0.2079, 0.3851, 0.1981, 0.4012, 0.2617, 0.4012, 0.2519, 0.4052, 0.252, 0.4052, 0.2616, 0.194, 0.3894, 0.194, 0.399, 0.1922, 0.3989, 0.1922, 0.3895, 0.2311, 0.3463, 0.2311, 0.3562, 0.2244, 0.3562, 0.2244, 0.3463, 0.3908, 0.187, 0.3908, 0.197, 0.3851, 0.1969, 0.3851, 0.1871, 0.4006, 0.3814, 0.4006, 0.3912, 0.3967, 0.3911, 0.3967, 0.3815, 0.1966, 0.3894, 0.1966, 0.399, 0.1948, 0.3989, 0.1948, 0.3895, 0.3776, 0.2403, 0.3776, 0.2304, 0.3843, 0.2304, 0.3843, 0.2403, 0.1998, 0.3778, 0.1998, 0.3679, 0.2055, 0.3679, 0.2055, 0.3777, 0.3956, 0.2519, 0.3956, 0.2617, 0.3917, 0.2616, 0.3917, 0.252, 0.2228, 0.3881, 0.2228, 0.3785, 0.2246, 0.3786, 0.2246, 0.388, 0.3843, 0.2087, 0.3843, 0.2187, 0.3776, 0.2187, 0.3776, 0.2088, 0.2311, 0.3679, 0.2311, 0.3778, 0.2254, 0.3777, 0.2254, 0.3679, 0.3956, 0.2627, 0.3956, 0.2725, 0.3917, 0.2724, 0.3917, 0.2628, 0.3894, 0.392, 0.3894, 0.4016, 0.3876, 0.4015, 0.3876, 0.3922, 0.1564, 0.3346, 0.1564, 0.3247, 0.1631, 0.3247, 0.1631, 0.3346, 0.1817, 0.3886, 0.1817, 0.3786, 0.1874, 0.3787, 0.1874, 0.3885, 0.3965, 0.2725, 0.3965, 0.2627, 0.4004, 0.2628, 0.4004, 0.2724, 0.4062, 0.391, 0.4062, 0.3814, 0.408, 0.3815, 0.408, 0.3909, 0.2093, 0.3454, 0.2093, 0.3355, 0.216, 0.3355, 0.216, 0.3454, 0.1612, 0.3679, 0.1612, 0.3778, 0.1554, 0.3777, 0.1554, 0.3679, 0.4004, 0.3058, 0.4004, 0.3156, 0.3965, 0.3155, 0.3965, 0.3059, 0.4086, 0.3601, 0.4086, 0.3697, 0.4068, 0.3696, 0.4068, 0.3602, 0.3843, 0.2952, 0.3843, 0.3052, 0.3776, 0.3051, 0.3776, 0.2952, 0.3851, 0.2403, 0.3851, 0.2304, 0.3908, 0.2304, 0.3908, 0.2402, 0.403, 0.2186, 0.403, 0.2088, 0.407, 0.2089, 0.407, 0.2185, 0.1462, 0.399, 0.1462, 0.3894, 0.148, 0.3895, 0.148, 0.3989, 0.3776, 0.2835, 0.3776, 0.2736, 0.3843, 0.2736, 0.3843, 0.2835, 0.3833, 0.3706, 0.3833, 0.3806, 0.3776, 0.3805, 0.3776, 0.3707, 0.2359, 0.3463, 0.2359, 0.3561, 0.232, 0.356, 0.232, 0.3464, 0.2085, 0.3894, 0.2085, 0.399, 0.2067, 0.3989, 0.2067, 0.3895, 0.1715, 0.3454, 0.1715, 0.3355, 0.1782, 0.3355, 0.1782, 0.3454, 0.3908, 0.2519, 0.3908, 0.2618, 0.3851, 0.2618, 0.3851, 0.252, 0.4052, 0.2304, 0.4052, 0.2401, 0.4012, 0.24, 0.4012, 0.2305, 0.1975, 0.399, 0.1975, 0.3894, 0.1993, 0.3895, 0.1993, 0.3989, 0.2085, 0.3247, 0.2085, 0.3346, 0.2018, 0.3346, 0.2018, 0.3247, 0.1809, 0.3786, 0.1809, 0.3886, 0.1751, 0.3885, 0.1751, 0.3787, 0.4022, 0.176, 0.4022, 0.1858, 0.3983, 0.1857, 0.3983, 0.1761, 0.2032, 0.3894, 0.2032, 0.399, 0.2014, 0.3989, 0.2014, 0.3895, 0.2093, 0.3346, 0.2093, 0.3247, 0.216, 0.3247, 0.216, 0.3346, 0.1686, 0.3886, 0.1686, 0.3786, 0.1743, 0.3787, 0.1743, 0.3885, 0.4022, 0.2196, 0.4022, 0.2293, 0.3983, 0.2292, 0.3983, 0.2197, 0.1704, 0.3894, 0.1704, 0.399, 0.1686, 0.3989, 0.1686, 0.3895, 0.2085, 0.3355, 0.2085, 0.3454, 0.2018, 0.3454, 0.2018, 0.3355, 0.3908, 0.2412, 0.3908, 0.2511, 0.3851, 0.251, 0.3851, 0.2412, 0.406, 0.3491, 0.406, 0.3589, 0.402, 0.3588, 0.402, 0.3492, 0.4078, 0.2304, 0.4078, 0.2399, 0.406, 0.2398, 0.406, 0.2305, 0.3776, 0.1755, 0.3776, 0.1655, 0.3843, 0.1655, 0.3843, 0.1755, 0.3841, 0.3375, 0.3841, 0.3276, 0.3899, 0.3277, 0.3899, 0.3375, 0.403, 0.2511, 0.403, 0.2413, 0.407, 0.2414, 0.407, 0.251, 0.4078, 0.2184, 0.4078, 0.2088, 0.4096, 0.2089, 0.4096, 0.2183, 0.3843, 0.306, 0.3843, 0.316, 0.3776, 0.3159, 0.3776, 0.306, 0.3964, 0.3599, 0.3964, 0.3698, 0.3907, 0.3697, 0.3907, 0.36, 0.403, 0.208, 0.403, 0.1982, 0.407, 0.1983, 0.407, 0.2079, 0.1554, 0.399, 0.1554, 0.3894, 0.1572, 0.3895, 0.1572, 0.3989, 0.1942, 0.3346, 0.1942, 0.3247, 0.2009, 0.3247, 0.2009, 0.3346, 0.3776, 0.3375, 0.3776, 0.3276, 0.3833, 0.3277, 0.3833, 0.3375, 0.3965, 0.2617, 0.3965, 0.2519, 0.4004, 0.252, 0.4004, 0.2616, 0.1533, 0.3894, 0.1533, 0.399, 0.1515, 0.3989, 0.1515, 0.3895, 0.148, 0.3247, 0.148, 0.3346, 0.1413, 0.3346, 0.1413, 0.3247, 0.3776, 0.3698, 0.3776, 0.3599, 0.3833, 0.36, 0.3833, 0.3697, 0.3956, 0.3164, 0.3956, 0.3262, 0.3917, 0.3261, 0.3917, 0.3165, 0.2216, 0.3894, 0.2216, 0.399, 0.2199, 0.3989, 0.2199, 0.3895, 0.148, 0.3355, 0.148, 0.3454, 0.1413, 0.3454, 0.1413, 0.3355, 0.3908, 0.2952, 0.3908, 0.3051, 0.3851, 0.305, 0.3851, 0.2953, 0.3965, 0.3262, 0.3965, 0.3164, 0.4004, 0.3165, 0.4004, 0.3261, 0.4078, 0.1749, 0.4078, 0.1653, 0.4096, 0.1655, 0.4096, 0.1748, 0.1413, 0.367, 0.1413, 0.3571, 0.148, 0.3571, 0.148, 0.367, 0.3908, 0.2736, 0.3908, 0.2835, 0.3851, 0.2834, 0.3851, 0.2736, 0.4052, 0.3164, 0.4052, 0.3262, 0.4012, 0.3261, 0.4012, 0.3165, 0.4078, 0.2519, 0.4078, 0.2615, 0.406, 0.2614, 0.406, 0.252, 0.3843, 0.2628, 0.3843, 0.2727, 0.3776, 0.2727, 0.3776, 0.2628, 0.208, 0.3886, 0.208, 0.3786, 0.2137, 0.3787, 0.2137, 0.3885, 0.403, 0.2292, 0.403, 0.2194, 0.407, 0.2195, 0.407, 0.2291, 0.3957, 0.4016, 0.3957, 0.392, 0.3975, 0.3922, 0.3975, 0.4015, 0.3843, 0.2844, 0.3843, 0.2944, 0.3776, 0.2943, 0.3776, 0.2844, 0.2187, 0.3679, 0.2187, 0.3778, 0.2129, 0.3777, 0.2129, 0.3679, 0.3815, 0.3814, 0.3815, 0.3912, 0.3776, 0.3911, 0.3776, 0.3815, 0.3948, 0.392, 0.3948, 0.4016, 0.393, 0.4015, 0.393, 0.3922, 0.1556, 0.3247, 0.1556, 0.3346, 0.1488, 0.3346, 0.1488, 0.3247, 0.1488, 0.3778, 0.1488, 0.3679, 0.1546, 0.3679, 0.1546, 0.3777, 0.232, 0.3879, 0.232, 0.3781, 0.2359, 0.3782, 0.2359, 0.3878, 0.1896, 0.399, 0.1896, 0.3894, 0.1914, 0.3895, 0.1914, 0.3989, 0.2362, 0.3247, 0.2362, 0.3346, 0.2295, 0.3346, 0.2295, 0.3247, 0.3833, 0.3384, 0.3833, 0.3483, 0.3776, 0.3482, 0.3776, 0.3384, 0.4004, 0.2733, 0.4004, 0.2831, 0.3965, 0.283, 0.3965, 0.2734, 0.1848, 0.3894, 0.1848, 0.399, 0.183, 0.3989, 0.183, 0.3895, 0.1791, 0.367, 0.1791, 0.3571, 0.1858, 0.3571, 0.1858, 0.367, 0.3851, 0.2295, 0.3851, 0.2196, 0.3908, 0.2196, 0.3908, 0.2294, 0.2244, 0.3344, 0.2244, 0.3247, 0.2284, 0.3248, 0.2284, 0.3343, 0.2228, 0.3985, 0.2228, 0.3889, 0.2246, 0.3891, 0.2246, 0.3984, 0.3776, 0.2295, 0.3776, 0.2196, 0.3843, 0.2196, 0.3843, 0.2295, 0.2064, 0.3778, 0.2064, 0.3679, 0.2121, 0.3679, 0.2121, 0.3777, 0.2284, 0.3353, 0.2284, 0.3451, 0.2244, 0.345, 0.2244, 0.3354, 0.1796, 0.3894, 0.1796, 0.399, 0.1778, 0.3989, 0.1778, 0.3895, 0.2093, 0.3562, 0.2093, 0.3463, 0.216, 0.3463, 0.216, 0.3562, 0.3917, 0.197, 0.3917, 0.187, 0.3974, 0.1871, 0.3974, 0.1969, 0.403, 0.1751, 0.403, 0.1653, 0.407, 0.1654, 0.407, 0.175, 0.4086, 0.3491, 0.4086, 0.3587, 0.4068, 0.3586, 0.4068, 0.3492, 0.1556, 0.3463, 0.1556, 0.3562, 0.1488, 0.3562, 0.1488, 0.3463, 0.3974, 0.1763, 0.3974, 0.1862, 0.3917, 0.1861, 0.3917, 0.1763, 0.407, 0.176, 0.407, 0.1858, 0.403, 0.1857, 0.403, 0.1761, 0.4078, 0.2733, 0.4078, 0.2829, 0.406, 0.2828, 0.406, 0.2734, 0.148, 0.3463, 0.148, 0.3562, 0.1413, 0.3562, 0.1413, 0.3463, 0.1612, 0.3786, 0.1612, 0.3886, 0.1554, 0.3885, 0.1554, 0.3787, 0.407, 0.1547, 0.407, 0.1645, 0.403, 0.1644, 0.403, 0.1548, 0.4086, 0.3387, 0.4086, 0.3483, 0.4068, 0.3482, 0.4068, 0.3388, 0.3843, 0.1979, 0.3843, 0.2079, 0.3776, 0.2079, 0.3776, 0.198, 0.2146, 0.3886, 0.2146, 0.3786, 0.2203, 0.3787, 0.2203, 0.3885, 0.402, 0.3375, 0.402, 0.3277, 0.406, 0.3278, 0.406, 0.3374, 0.4068, 0.3373, 0.4068, 0.3277, 0.4086, 0.3279, 0.4086, 0.3372, 0.1858, 0.3355, 0.1858, 0.3454, 0.1791, 0.3454, 0.1791, 0.3355, 0.1848, 0.3679, 0.1848, 0.3778, 0.1791, 0.3777, 0.1791, 0.3679, 0.3956, 0.2737, 0.3956, 0.2835, 0.3917, 0.2834, 0.3917, 0.2738, 0.2164, 0.3894, 0.2164, 0.399, 0.2146, 0.3989, 0.2146, 0.3895, 0.1858, 0.3247, 0.1858, 0.3346, 0.1791, 0.3346, 0.1791, 0.3247, 0.1782, 0.3679, 0.1782, 0.3778, 0.1725, 0.3777, 0.1725, 0.3679, 0.232, 0.3773, 0.232, 0.3675, 0.2359, 0.3676, 0.2359, 0.3772, 0.4078, 0.2625, 0.4078, 0.2721, 0.406, 0.272, 0.406, 0.2627, 0.1707, 0.3571, 0.1707, 0.367, 0.164, 0.367, 0.164, 0.3571, 0.3908, 0.1547, 0.3908, 0.1646, 0.3851, 0.1646, 0.3851, 0.1548, 0.4012, 0.3491, 0.4012, 0.3589, 0.3973, 0.3588, 0.3973, 0.3492, 0.4086, 0.3705, 0.4086, 0.3801, 0.4068, 0.38, 0.4068, 0.3706, 0.1934, 0.3355, 0.1934, 0.3454, 0.1866, 0.3454, 0.1866, 0.3355, 0.3908, 0.1763, 0.3908, 0.1862, 0.3851, 0.1861, 0.3851, 0.1763, 0.3919, 0.3912, 0.3919, 0.3814, 0.3958, 0.3815, 0.3958, 0.3911, 0.4078, 0.306, 0.4078, 0.3156, 0.406, 0.3155, 0.406, 0.3061, 0.3843, 0.1871, 0.3843, 0.1971, 0.3776, 0.1971, 0.3776, 0.1872, 0.3899, 0.3491, 0.3899, 0.3591, 0.3841, 0.359, 0.3841, 0.3492, 0.2359, 0.3888, 0.2359, 0.3986, 0.232, 0.3985, 0.232, 0.3889, 0.4027, 0.392, 0.4027, 0.4016, 0.4009, 0.4015, 0.4009, 0.3922, 0.3843, 0.3168, 0.3843, 0.3268, 0.3776, 0.3267, 0.3776, 0.3168, 0.2072, 0.3786, 0.2072, 0.3886, 0.2014, 0.3885, 0.2014, 0.3787, 0.3973, 0.3697, 0.3973, 0.3599, 0.4012, 0.36, 0.4012, 0.3696, 0.3797, 0.4016, 0.3797, 0.392, 0.3815, 0.3922, 0.3815, 0.4015, 0.2169, 0.3562, 0.2169, 0.3463, 0.2236, 0.3463, 0.2236, 0.3562, 0.1989, 0.3679, 0.1989, 0.3778, 0.1932, 0.3777, 0.1932, 0.3679, 0.4052, 0.2625, 0.4052, 0.2723, 0.4012, 0.2722, 0.4012, 0.2626, 0.4078, 0.3164, 0.4078, 0.326, 0.406, 0.3259, 0.406, 0.3166, 0.1858, 0.3463, 0.1858, 0.3562, 0.1791, 0.3562, 0.1791, 0.3463, 0.3974, 0.1547, 0.3974, 0.1646, 0.3917, 0.1646, 0.3917, 0.1548, 0.402, 0.3483, 0.402, 0.3385, 0.406, 0.3386, 0.406, 0.3482, 0.1607, 0.399, 0.1607, 0.3894, 0.1625, 0.3895, 0.1625, 0.3989, 0.1934, 0.3463, 0.1934, 0.3562, 0.1866, 0.3562, 0.1866, 0.3463, 0.3899, 0.3599, 0.3899, 0.3698, 0.3841, 0.3697, 0.3841, 0.36, 0.4052, 0.3052, 0.4052, 0.315, 0.4012, 0.3149, 0.4012, 0.3053, 0.1751, 0.399, 0.1751, 0.3894, 0.1769, 0.3895, 0.1769, 0.3989, 0.1934, 0.3571, 0.1934, 0.367, 0.1866, 0.367, 0.1866, 0.3571, 0.3974, 0.198, 0.3974, 0.208, 0.3917, 0.2079, 0.3917, 0.1981, 0.3973, 0.3803, 0.3973, 0.3705, 0.4012, 0.3706, 0.4012, 0.3802, 0.219, 0.3894, 0.219, 0.399, 0.2172, 0.3989, 0.2172, 0.3895, 0.3843, 0.1763, 0.3843, 0.1863, 0.3776, 0.1863, 0.3776, 0.1763, 0.3974, 0.2088, 0.3974, 0.2187, 0.3917, 0.2186, 0.3917, 0.2089, 0.4022, 0.1972, 0.4022, 0.207, 0.3983, 0.2069, 0.3983, 0.1973, 0.3823, 0.4016, 0.3823, 0.392, 0.3841, 0.3922, 0.3841, 0.4015, 0.2009, 0.3463, 0.2009, 0.3562, 0.1942, 0.3562, 0.1942, 0.3463, 0.3974, 0.2196, 0.3974, 0.2295, 0.3917, 0.2294, 0.3917, 0.2196, 0.3983, 0.1964, 0.3983, 0.1866, 0.4022, 0.1867, 0.4022, 0.1963, 0.4054, 0.392, 0.4054, 0.4016, 0.4036, 0.4015, 0.4036, 0.3922, 0.216, 0.3571, 0.216, 0.367, 0.2093, 0.367, 0.2093, 0.3571, 0.3908, 0.306, 0.3908, 0.316, 0.3851, 0.3159, 0.3851, 0.3061, 0.4052, 0.2733, 0.4052, 0.2831, 0.4012, 0.283, 0.4012, 0.2734, 0.4096, 0.1982, 0.4096, 0.2078, 0.4078, 0.2076, 0.4078, 0.1983, 0.1707, 0.3463, 0.1707, 0.3562, 0.164, 0.3562, 0.164, 0.3463, 0.3907, 0.3806, 0.3907, 0.3706, 0.3964, 0.3707, 0.3964, 0.3805, 0.402, 0.3697, 0.402, 0.3599, 0.406, 0.36, 0.406, 0.3696, 0.2254, 0.399, 0.2254, 0.3894, 0.2272, 0.3895, 0.2272, 0.3989, 0.3843, 0.1547, 0.3843, 0.1647, 0.3776, 0.1647, 0.3776, 0.1547, 0.3908, 0.2088, 0.3908, 0.2187, 0.3851, 0.2186, 0.3851, 0.2089, 0.4022, 0.1653, 0.4022, 0.1751, 0.3983, 0.175, 0.3983, 0.1654, 0.1506, 0.3894, 0.1506, 0.399, 0.1488, 0.3989, 0.1488, 0.3895, 0.1934, 0.3247, 0.1934, 0.3346, 0.1866, 0.3346, 0.1866, 0.3247, 0.3908, 0.3168, 0.3908, 0.3267, 0.3851, 0.3267, 0.3851, 0.3169, 0.4022, 0.1547, 0.4022, 0.1645, 0.3983, 0.1644, 0.3983, 0.1548, 0.1581, 0.399, 0.1581, 0.3894, 0.1598, 0.3895, 0.1598, 0.3989, 0.2362, 0.3355, 0.2362, 0.3454, 0.2295, 0.3454, 0.2295, 0.3355, 0.1924, 0.3679, 0.1924, 0.3778, 0.1866, 0.3777, 0.1866, 0.3679, 0.3956, 0.2843, 0.3956, 0.2941, 0.3917, 0.294, 0.3917, 0.2844, 0.408, 0.3918, 0.408, 0.4014, 0.4062, 0.4013, 0.4062, 0.392, 0.2085, 0.3571, 0.2085, 0.367, 0.2018, 0.367, 0.2018, 0.3571, 0.148, 0.3679, 0.148, 0.3778, 0.1423, 0.3777, 0.1423, 0.3679, 0.3917, 0.305, 0.3917, 0.2952, 0.3956, 0.2953, 0.3956, 0.3049, 0.406, 0.3052, 0.406, 0.2956, 0.4078, 0.2957, 0.4078, 0.3051, 0.2311, 0.3571, 0.2311, 0.367, 0.2244, 0.367, 0.2244, 0.3571, 0.2311, 0.3786, 0.2311, 0.3886, 0.2254, 0.3885, 0.2254, 0.3787, 0.4004, 0.2946, 0.4004, 0.3043, 0.3965, 0.3042, 0.3965, 0.2947, 0.2137, 0.3894, 0.2137, 0.399, 0.212, 0.3989, 0.212, 0.3895, 0.1707, 0.3355, 0.1707, 0.3454, 0.164, 0.3454, 0.164, 0.3355, 0.2006, 0.3786, 0.2006, 0.3886, 0.1948, 0.3885, 0.1948, 0.3787, 0.3965, 0.2401, 0.3965, 0.2304, 0.4004, 0.2305, 0.4004, 0.24, 0.2298, 0.3894, 0.2298, 0.399, 0.228, 0.3989, 0.228, 0.3895, 0.1556, 0.3571, 0.1556, 0.367, 0.1488, 0.367, 0.1488, 0.3571, 0.3964, 0.3384, 0.3964, 0.3483, 0.3907, 0.3482, 0.3907, 0.3384, 0.4052, 0.2839, 0.4052, 0.2937, 0.4012, 0.2936, 0.4012, 0.284, 0.4078, 0.2509, 0.4078, 0.2413, 0.4096, 0.2414, 0.4096, 0.2508, 0.2236, 0.3571, 0.2236, 0.367, 0.2169, 0.367, 0.2169, 0.3571, 0.162, 0.3886, 0.162, 0.3786, 0.1677, 0.3787, 0.1677, 0.3885, 0.402, 0.3803, 0.402, 0.3705, 0.406, 0.3706, 0.406, 0.3802, 0.4078, 0.229, 0.4078, 0.2194, 0.4096, 0.2195, 0.4096, 0.2289, 0.1934, 0.2289, 0.2026, 0.2307, 0.2112, 0.2343, 0.219, 0.2395, 0.2256, 0.2461, 0.2308, 0.2539, 0.2344, 0.2625, 0.2362, 0.2717, 0.2362, 0.281, 0.2344, 0.2902, 0.2308, 0.2988, 0.2256, 0.3066, 0.219, 0.3132, 0.2112, 0.3184, 0.2026, 0.322, 0.1934, 0.3238, 0.1841, 0.3238, 0.1749, 0.322, 0.1663, 0.3184, 0.1585, 0.3132, 0.1519, 0.3066, 0.1467, 0.2988, 0.1431, 0.2902, 0.1413, 0.281, 0.1413, 0.2717, 0.1431, 0.2625, 0.1467, 0.2539, 0.1519, 0.2461, 0.1585, 0.2395, 0.1663, 0.2343, 0.1749, 0.2307, 0.1841, 0.2289])
me_001.use_remesh_fix_poles = True
me_001.use_remesh_preserve_attributes = False
me_001.update()
me_002 = bpy.data.meshes.new('円柱.002')
me_002.from_pydata([(0.0, 0.1593, -0.626), (0.0, 0.1593, 0.626), (0.03107, 0.1562, -0.626), (0.03107, 0.1562, 0.626), (0.06095, 0.1471, -0.626), (0.06095, 0.1471, 0.626), (0.08849, 0.1324, -0.626), (0.08849, 0.1324, 0.626), (0.1126, 0.1126, -0.626), (0.1126, 0.1126, 0.626), (0.1324, 0.08849, -0.626), (0.1324, 0.08849, 0.626), (0.1471, 0.06095, -0.626), (0.1471, 0.06095, 0.626), (0.1562, 0.03107, -0.626), (0.1562, 0.03107, 0.626), (0.1593, -6.962e-09, -0.626), (0.1593, -6.962e-09, 0.626), (0.1562, -0.03107, -0.626), (0.1562, -0.03107, 0.626), (0.1471, -0.06095, -0.626), (0.1471, -0.06095, 0.626), (0.1324, -0.08849, -0.626), (0.1324, -0.08849, 0.626), (0.1126, -0.1126, -0.626), (0.1126, -0.1126, 0.626), (0.08849, -0.1324, -0.626), (0.08849, -0.1324, 0.626), (0.06095, -0.1471, -0.626), (0.06095, -0.1471, 0.626), (0.03107, -0.1562, -0.626), (0.03107, -0.1562, 0.626), (-1.392e-08, -0.1593, -0.626), (-1.392e-08, -0.1593, 0.626), (-0.03107, -0.1562, -0.626), (-0.03107, -0.1562, 0.626), (-0.06095, -0.1471, -0.626), (-0.06095, -0.1471, 0.626), (-0.08849, -0.1324, -0.626), (-0.08849, -0.1324, 0.626), (-0.1126, -0.1126, -0.626), (-0.1126, -0.1126, 0.626), (-0.1324, -0.08849, -0.626), (-0.1324, -0.08849, 0.626), (-0.1471, -0.06095, -0.626), (-0.1471, -0.06095, 0.626), (-0.1562, -0.03107, -0.626), (-0.1562, -0.03107, 0.626), (-0.1593, 1.899e-09, -0.626), (-0.1593, 1.899e-09, 0.626), (-0.1562, 0.03107, -0.626), (-0.1562, 0.03107, 0.626), (-0.1471, 0.06095, -0.626), (-0.1471, 0.06095, 0.626), (-0.1324, 0.08849, -0.626), (-0.1324, 0.08849, 0.626), (-0.1126, 0.1126, -0.626), (-0.1126, 0.1126, 0.626), (-0.08849, 0.1324, -0.626), (-0.08849, 0.1324, 0.626), (-0.06095, 0.1471, -0.626), (-0.06095, 0.1471, 0.626), (-0.03107, 0.1562, -0.626), (-0.03107, 0.1562, 0.626)], [], [(0, 1, 3, 2), (2, 3, 5, 4), (4, 5, 7, 6), (6, 7, 9, 8), (8, 9, 11, 10), (10, 11, 13, 12), (12, 13, 15, 14), (14, 15, 17, 16), (16, 17, 19, 18), (18, 19, 21, 20), (20, 21, 23, 22), (22, 23, 25, 24), (24, 25, 27, 26), (26, 27, 29, 28), (28, 29, 31, 30), (30, 31, 33, 32), (32, 33, 35, 34), (34, 35, 37, 36), (36, 37, 39, 38), (38, 39, 41, 40), (40, 41, 43, 42), (42, 43, 45, 44), (44, 45, 47, 46), (46, 47, 49, 48), (48, 49, 51, 50), (50, 51, 53, 52), (52, 53, 55, 54), (54, 55, 57, 56), (56, 57, 59, 58), (58, 59, 61, 60), (3, 1, 63, 61, 59, 57, 55, 53, 51, 49, 47, 45, 43, 41, 39, 37, 35, 33, 31, 29, 27, 25, 23, 21, 19, 17, 15, 13, 11, 9, 7, 5), (60, 61, 63, 62), (62, 63, 1, 0), (0, 2, 4, 6, 8, 10, 12, 14, 16, 18, 20, 22, 24, 26, 28, 30, 32, 34, 36, 38, 40, 42, 44, 46, 48, 50, 52, 54, 56, 58, 60, 62)])
me_002.polygons.foreach_set('use_smooth', [True] * 34)
_uv = me_002.uv_layers.new(name='UVマップ')
_uv.uv.foreach_set('vector', [0.7748, 0.648, 0.1763, 0.648, 0.1763, 0.6331, 0.7748, 0.6331, 0.7748, 0.6331, 0.1763, 0.6331, 0.1763, 0.6182, 0.7748, 0.6182, 0.7748, 0.6182, 0.1763, 0.6182, 0.1763, 0.6033, 0.7748, 0.6033, 0.7748, 0.6033, 0.1763, 0.6033, 0.1763, 0.5883, 0.7748, 0.5883, 0.7748, 0.5883, 0.1763, 0.5883, 0.1763, 0.5734, 0.7748, 0.5734, 0.7748, 0.5734, 0.1763, 0.5734, 0.1763, 0.5585, 0.7748, 0.5585, 0.7748, 0.5585, 0.1763, 0.5585, 0.1763, 0.5436, 0.7748, 0.5436, 0.7748, 0.5436, 0.1763, 0.5436, 0.1763, 0.5286, 0.7748, 0.5286, 0.7748, 0.5286, 0.1763, 0.5286, 0.1763, 0.5137, 0.7748, 0.5137, 0.7748, 0.5137, 0.1763, 0.5137, 0.1763, 0.4988, 0.7748, 0.4988, 0.7748, 0.4988, 0.1763, 0.4988, 0.1763, 0.4838, 0.7748, 0.4838, 0.7748, 0.4838, 0.1763, 0.4838, 0.1763, 0.4689, 0.7748, 0.4689, 0.7748, 0.4689, 0.1763, 0.4689, 0.1763, 0.454, 0.7748, 0.454, 0.7748, 0.454, 0.1763, 0.454, 0.1763, 0.4391, 0.7748, 0.4391, 0.7748, 0.4391, 0.1763, 0.4391, 0.1763, 0.4241, 0.7748, 0.4241, 0.7748, 0.4241, 0.1763, 0.4241, 0.1763, 0.4092, 0.7748, 0.4092, 0.7748, 0.4092, 0.1763, 0.4092, 0.1763, 0.3943, 0.7748, 0.3943, 0.7748, 0.3943, 0.1763, 0.3943, 0.1763, 0.3794, 0.7748, 0.3794, 0.7748, 0.3794, 0.1763, 0.3794, 0.1763, 0.3644, 0.7748, 0.3644, 0.7748, 0.3644, 0.1763, 0.3644, 0.1763, 0.3495, 0.7748, 0.3495, 0.7748, 0.3495, 0.1763, 0.3495, 0.1763, 0.3346, 0.7748, 0.3346, 0.7748, 0.3346, 0.1763, 0.3346, 0.1763, 0.3197, 0.7748, 0.3197, 0.7748, 0.3197, 0.1763, 0.3197, 0.1763, 0.3047, 0.7748, 0.3047, 0.7748, 0.3047, 0.1763, 0.3047, 0.1763, 0.2898, 0.7748, 0.2898, 0.7748, 0.2898, 0.1763, 0.2898, 0.1763, 0.2749, 0.7748, 0.2749, 0.7748, 0.2749, 0.1763, 0.2749, 0.1763, 0.2599, 0.7748, 0.26, 0.7748, 0.26, 0.1763, 0.2599, 0.1763, 0.245, 0.7748, 0.245, 0.7748, 0.245, 0.1763, 0.245, 0.1763, 0.2301, 0.7748, 0.2301, 0.7748, 0.2301, 0.1763, 0.2301, 0.1763, 0.2152, 0.7748, 0.2152, 0.7748, 0.2152, 0.1763, 0.2152, 0.1763, 0.2002, 0.7748, 0.2002, 0.2879, 0.6718, 0.3003, 0.68, 0.3109, 0.6906, 0.3192, 0.703, 0.3249, 0.7168, 0.3278, 0.7314, 0.3278, 0.7464, 0.3249, 0.761, 0.3192, 0.7748, 0.3109, 0.7872, 0.3003, 0.7978, 0.2879, 0.8061, 0.2741, 0.8118, 0.2595, 0.8147, 0.2446, 0.8147, 0.2299, 0.8118, 0.2161, 0.8061, 0.2037, 0.7978, 0.1932, 0.7872, 0.1849, 0.7748, 0.1792, 0.761, 0.1763, 0.7464, 0.1763, 0.7314, 0.1792, 0.7168, 0.1849, 0.703, 0.1932, 0.6906, 0.2037, 0.68, 0.2161, 0.6718, 0.2299, 0.666, 0.2446, 0.6631, 0.2595, 0.6631, 0.2741, 0.666, 0.7748, 0.2002, 0.1763, 0.2002, 0.1763, 0.1853, 0.7748, 0.1853, 0.7748, 0.663, 0.1763, 0.663, 0.1763, 0.648, 0.7748, 0.648, 0.4112, 0.6631, 0.4258, 0.666, 0.4396, 0.6718, 0.4521, 0.68, 0.4626, 0.6906, 0.4709, 0.703, 0.4766, 0.7168, 0.4795, 0.7314, 0.4795, 0.7464, 0.4766, 0.761, 0.4709, 0.7748, 0.4626, 0.7872, 0.4521, 0.7978, 0.4396, 0.8061, 0.4258, 0.8118, 0.4112, 0.8147, 0.3963, 0.8147, 0.3816, 0.8118, 0.3679, 0.8061, 0.3554, 0.7978, 0.3449, 0.7872, 0.3366, 0.7748, 0.3309, 0.761, 0.328, 0.7464, 0.328, 0.7314, 0.3309, 0.7168, 0.3366, 0.703, 0.3449, 0.6906, 0.3554, 0.68, 0.3679, 0.6718, 0.3816, 0.666, 0.3963, 0.6631])
me_002.use_remesh_fix_poles = True
me_002.use_remesh_preserve_attributes = False
me_002.update()
me_x_1 = bpy.data.meshes.new('立方体')
me_x_1.from_pydata([(-0.7577, -0.002244, -0.6215), (-0.7577, -0.002244, 0.6215), (-0.7577, 0.002244, -0.6215), (-0.7577, 0.002244, 0.6215), (0.7577, -0.002244, -0.6215), (0.7577, -0.002244, 0.6215), (0.7577, 0.002244, -0.6215), (0.7577, 0.002244, 0.6215)], [], [(0, 1, 3, 2), (2, 3, 7, 6), (6, 7, 5, 4), (4, 5, 1, 0), (2, 6, 4, 0), (7, 3, 1, 5)])
_uv = me_x_1.uv_layers.new(name='UVマップ')
_uv.uv.foreach_set('vector', [0.1791, 0.58, 0.1791, 0.7213, 0.1767, 0.7213, 0.1767, 0.58, 0.5497, 0.2692, 0.8603, 0.2692, 0.8603, 0.6479, 0.5497, 0.6479, 0.1817, 0.58, 0.1817, 0.7213, 0.1793, 0.7213, 0.1793, 0.58, 0.5496, 0.2692, 0.5496, 0.5798, 0.1709, 0.5798, 0.1709, 0.2692, 0.1736, 0.58, 0.1736, 0.736, 0.1709, 0.736, 0.1709, 0.58, 0.1738, 0.736, 0.1738, 0.58, 0.1765, 0.58, 0.1765, 0.736])
me_x_1.use_remesh_fix_poles = True
me_x_1.use_remesh_preserve_attributes = False
me_x_1.update()

# ---- curves / text
cu_x = bpy.data.curves.new('ベジエ円', 'CURVE')
cu_x.dimensions = '3D'
_sp = cu_x.splines.new('BEZIER'); _sp.bezier_points.add(3)
_sp.bezier_points.foreach_set('co', [-1.0, 0.0, 0.0, 0.0, 1.0, 0.0, 1.0, 0.0, 0.0, 0.0, -1.0, 0.0])
_sp.bezier_points.foreach_set('handle_left', [-1.0, -0.5521, 0.0, -0.5521, 1.0, 0.0, 1.0, 0.5521, 0.0, 0.5521, -1.0, 0.0])
_sp.bezier_points.foreach_set('handle_right', [-1.0, 0.5521, 0.0, 0.5521, 1.0, 0.0, 1.0, -0.5521, 0.0, -0.5521, -1.0, 0.0])
for _p, _l, _r in zip(_sp.bezier_points, ['AUTO', 'AUTO', 'AUTO', 'AUTO'], ['AUTO', 'AUTO', 'AUTO', 'AUTO']): _p.handle_left_type = _l; _p.handle_right_type = _r
_sp.order_u = 0
_sp.order_v = 0
_sp.use_cyclic_u = True
cu_x.use_path = True
cu_x.bevel_depth = 0.02
cu_x.fill_mode = 'FULL'
cu_001 = bpy.data.curves.new('ベジエ円.001', 'CURVE')
cu_001.dimensions = '3D'
_sp = cu_001.splines.new('BEZIER'); _sp.bezier_points.add(3)
_sp.bezier_points.foreach_set('co', [-1.0, 0.0, 0.0, 0.0, 1.0, 0.0, 1.0, 0.0, 0.0, 0.0, -1.0, 0.0])
_sp.bezier_points.foreach_set('handle_left', [-1.0, -0.5521, 0.0, -0.5521, 1.0, 0.0, 1.0, 0.5521, 0.0, 0.5521, -1.0, 0.0])
_sp.bezier_points.foreach_set('handle_right', [-1.0, 0.5521, 0.0, 0.5521, 1.0, 0.0, 1.0, -0.5521, 0.0, -0.5521, -1.0, 0.0])
for _p, _l, _r in zip(_sp.bezier_points, ['AUTO', 'AUTO', 'AUTO', 'AUTO'], ['AUTO', 'AUTO', 'AUTO', 'AUTO']): _p.handle_left_type = _l; _p.handle_right_type = _r
_sp.order_u = 0
_sp.order_v = 0
_sp.use_cyclic_u = True
cu_001.use_path = True
cu_001.bevel_depth = 0.07
cu_001.fill_mode = 'FULL'
cu_002 = bpy.data.curves.new('ベジエ円.002', 'CURVE')
cu_002.dimensions = '3D'
_sp = cu_002.splines.new('BEZIER'); _sp.bezier_points.add(3)
_sp.bezier_points.foreach_set('co', [-1.0, 0.0, 0.0, 0.0, 1.0, 0.0, 1.0, 0.0, 0.0, 0.0, -1.0, 0.0])
_sp.bezier_points.foreach_set('handle_left', [-1.0, -0.5521, 0.0, -0.5521, 1.0, 0.0, 1.0, 0.5521, 0.0, 0.5521, -1.0, 0.0])
_sp.bezier_points.foreach_set('handle_right', [-1.0, 0.5521, 0.0, 0.5521, 1.0, 0.0, 1.0, -0.5521, 0.0, -0.5521, -1.0, 0.0])
for _p, _l, _r in zip(_sp.bezier_points, ['AUTO', 'AUTO', 'AUTO', 'AUTO'], ['AUTO', 'AUTO', 'AUTO', 'AUTO']): _p.handle_left_type = _l; _p.handle_right_type = _r
_sp.order_u = 0
_sp.order_v = 0
_sp.use_cyclic_u = True
cu_002.use_path = True
cu_002.bevel_depth = 0.07
cu_002.fill_mode = 'FULL'
cu_x_1 = bpy.data.curves.new('ベジエカーブ', 'CURVE')
cu_x_1.dimensions = '3D'
_sp = cu_x_1.splines.new('BEZIER'); _sp.bezier_points.add(1)
_sp.bezier_points.foreach_set('co', [0.03299, 0.0, -0.8183, 1.0, 0.0, 0.0])
_sp.bezier_points.foreach_set('handle_left', [-0.5951, 0.02481, -1.142, 0.7028, 0.0, -0.1306])
_sp.bezier_points.foreach_set('handle_right', [0.6611, -0.02481, -0.4944, 1.297, 0.0, 0.1306])
for _p, _l, _r in zip(_sp.bezier_points, ['ALIGNED', 'ALIGNED'], ['ALIGNED', 'ALIGNED']): _p.handle_left_type = _l; _p.handle_right_type = _r
_sp.order_u = 0
_sp.order_v = 0
cu_x_1.use_path = True
cu_x_1.bevel_depth = 0.04
cu_x_1.fill_mode = 'FULL'
cu_001_1 = bpy.data.curves.new('ベジエカーブ.001', 'CURVE')
cu_001_1.dimensions = '3D'
_sp = cu_001_1.splines.new('BEZIER'); _sp.bezier_points.add(2)
_sp.bezier_points.foreach_set('co', [-0.3022, 0.001647, -1.148, 0.03299, 0.0, -0.8183, 1.0, 0.0, 0.0])
_sp.bezier_points.foreach_set('handle_left', [-0.4252, 0.009067, -1.32, -0.1326, 0.009991, -1.05, 0.7028, 0.0, -0.1306])
_sp.bezier_points.foreach_set('handle_right', [-0.1792, -0.005773, -0.9761, 0.4443, -0.02481, -0.2436, 1.297, 0.0, 0.1306])
for _p, _l, _r in zip(_sp.bezier_points, ['ALIGNED', 'ALIGNED', 'ALIGNED'], ['ALIGNED', 'ALIGNED', 'ALIGNED']): _p.handle_left_type = _l; _p.handle_right_type = _r
_sp.order_u = 0
_sp.order_v = 0
cu_001_1.use_path = True
cu_001_1.bevel_depth = 0.04
cu_001_1.fill_mode = 'FULL'

# ---- objects
ob_x = bpy.data.objects.new('円柱', me_x)
ob_001 = bpy.data.objects.new('円柱.001', me_001)
ob_x_1 = bpy.data.objects.new('ベジエ円', cu_x)
ob_001_1 = bpy.data.objects.new('ベジエ円.001', cu_001)
ob_002 = bpy.data.objects.new('ベジエ円.002', cu_002)
ob_x_2 = bpy.data.objects.new('ベジエカーブ', cu_x_1)
ob_001_2 = bpy.data.objects.new('ベジエカーブ.001', cu_001_1)
ob_002_1 = bpy.data.objects.new('円柱.002', me_002)
ob_x_3 = bpy.data.objects.new('立方体', me_x_1)

# ---- transforms, parenting, visibility, modifiers, constraints
ob_x.location = (0.0, 0.0, 0.0)
_m = ob_x.modifiers.new('Auto Smooth', 'NODES')
_m.node_group = ng_auto_smooth
_gi = [s.identifier for s in ng_auto_smooth.interface.items_tree if s.item_type == 'SOCKET' and s.in_out == 'INPUT']
_m[_gi[1]] = 0.5236  # Angle
ob_001.location = (0.0, 0.0, 0.0)
_m = ob_001.modifiers.new('Auto Smooth', 'NODES')
_m.node_group = ng_auto_smooth
_gi = [s.identifier for s in ng_auto_smooth.interface.items_tree if s.item_type == 'SOCKET' and s.in_out == 'INPUT']
_m[_gi[1]] = 0.5236  # Angle
ob_x_1.location = (0.0, 0.0, 0.0)
ob_x_1.scale = (0.1621, 0.1621, 0.1621)
ob_001_1.location = (0.0469, -0.1655, 0.0143)
ob_001_1.rotation_euler = (1.571, -0.2528, 0.0)
ob_001_1.scale = (0.04815, 0.01556, 0.02842)
ob_002.location = (-0.0469, -0.1655, 0.01645)
ob_002.rotation_euler = (1.571, 0.3142, 0.0)
ob_002.scale = (0.04815, 0.01556, 0.02926)
ob_x_2.location = (-0.0687, -0.1646, 0.0)
ob_x_2.scale = (0.06869, 0.06869, 0.06869)
ob_001_2.location = (0.06767, -0.1646, 0.0)
ob_001_2.rotation_euler = (0.0, -0.0, 3.142)
ob_001_2.scale = (0.06869, 0.06869, 0.06869)
ob_002_1.location = (0.0, 0.0, 0.0)
ob_002_1.scale = (0.8924, 0.8924, 1.0)
_m = ob_002_1.modifiers.new('Auto Smooth', 'NODES')
_m.node_group = ng_auto_smooth
_gi = [s.identifier for s in ng_auto_smooth.interface.items_tree if s.item_type == 'SOCKET' and s.in_out == 'INPUT']
_m[_gi[1]] = 0.5236  # Angle
ob_x_3.location = (0.7658, 0.1416, 0.0)

# ---- collection membership
col_collection.objects.link(ob_x)
col_collection.objects.link(ob_001)
col_collection.objects.link(ob_x_1)
col_collection.objects.link(ob_001_1)
col_collection.objects.link(ob_002)
col_collection.objects.link(ob_x_2)
col_collection.objects.link(ob_001_2)
col_collection.objects.link(ob_002_1)
col_collection.objects.link(ob_x_3)

# ---- scene / render settings (as saved in the file)
scene.frame_start = 1; scene.frame_end = 250; scene.frame_set(1)
scene.render.engine = 'BLENDER_EEVEE_NEXT'
scene.cycles.sampling_pattern = 'TABULATED_SOBOL'
scene.cycles.use_light_tree = False
scene.view_settings.view_transform = 'Filmic'
bpy.context.view_layer.update()

# ---- added for rendering (the .blend has no active camera and no usable light): camera, sun
cam_auto = bpy.data.cameras.new('AutoCamera')
cam_auto.lens = 50.0
cam_auto.sensor_width = 36.0
cam_auto.clip_end = 1000.0
ob_auto_camera = bpy.data.objects.new('AutoCamera', cam_auto)
scene.collection.objects.link(ob_auto_camera)
ob_auto_camera.location = (2.85593, -2.70747, 1.80498)
ob_auto_camera.rotation_euler = (1.09748, -7.21219e-08, 0.694738)
scene.camera = ob_auto_camera
light_auto_sun = bpy.data.lights.new('AutoSun', 'SUN')
light_auto_sun.energy = 3.0
light_auto_sun.angle = 0.0523599
ob_auto_sun = bpy.data.objects.new('AutoSun', light_auto_sun)
scene.collection.objects.link(ob_auto_sun)
ob_auto_sun.rotation_euler = (0.872665, 0.174533, 0.523599)
bpy.context.view_layer.update()
